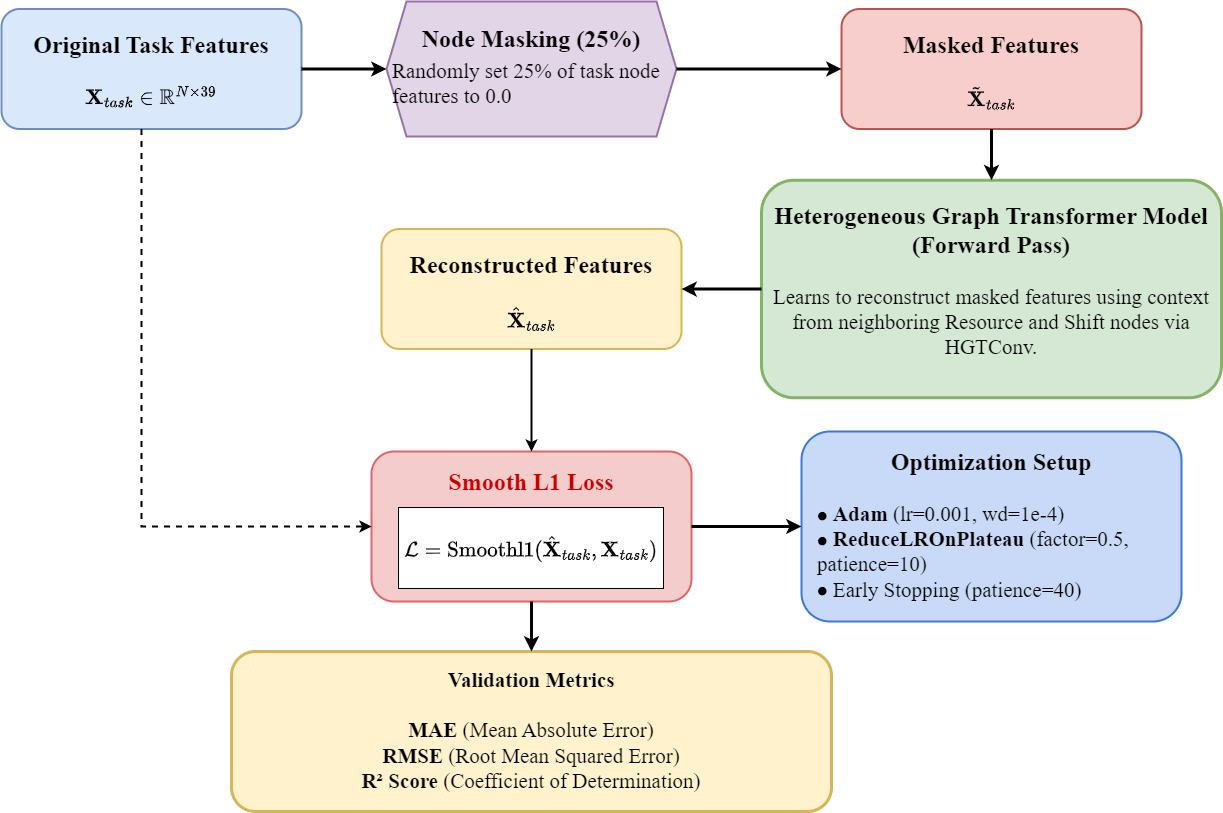

The diagram above was exported from draw.io. Its source (the exported page's mxGraphModel, read from the mxfile embedded in the PNG):
<mxGraphModel dx="1418" dy="820" grid="1" gridSize="10" guides="1" tooltips="1" connect="1" arrows="1" fold="1" page="1" pageScale="1" pageWidth="1300" pageHeight="1400" math="1" shadow="0">
  <root>
    <mxCell id="0" />
    <mxCell id="1" parent="0" />
    <mxCell id="input_data" value="&lt;font style=&quot;font-size: 24px;&quot;&gt;&lt;b style=&quot;&quot;&gt;Original Task Features&lt;/b&gt;&lt;br&gt;&lt;/font&gt;&lt;br&gt;\( \mathbf{X}_{task} \in \mathbb{R}^{N \times 39} \)" style="rounded=1;whiteSpace=wrap;html=1;fillColor=#dae8fc;strokeColor=#6c8ebf;strokeWidth=2;align=center;verticalAlign=top;fontFamily=Times New Roman;spacingTop=15;fontSize=21;" parent="1" vertex="1">
      <mxGeometry x="40" y="37.5" width="300" height="120" as="geometry" />
    </mxCell>
    <mxCell id="masking" value="&lt;font style=&quot;font-size: 24px;&quot;&gt;&lt;b style=&quot;&quot;&gt;Node Masking (25%)&lt;/b&gt;&lt;br&gt;&lt;/font&gt;&lt;div style=&quot;text-align: left; padding: 5px;&quot;&gt;Randomly set 25% of task node features to 0.0&lt;/div&gt;" style="shape=hexagon;perimeter=hexagonPerimeter2;whiteSpace=wrap;html=1;fixedSize=1;fillColor=#e1d5e7;strokeColor=#9673a6;strokeWidth=2;align=center;verticalAlign=middle;fontFamily=Times New Roman;fontSize=21;" parent="1" vertex="1">
      <mxGeometry x="425" y="30" width="290" height="135" as="geometry" />
    </mxCell>
    <mxCell id="arr_mask" style="edgeStyle=orthogonalEdgeStyle;rounded=0;html=1;strokeColor=#000000;strokeWidth=3;endArrow=classic;fontSize=21;fontFamily=Times New Roman;" parent="1" source="input_data" target="masking" edge="1">
      <mxGeometry relative="1" as="geometry" />
    </mxCell>
    <mxCell id="masked_data" value="&lt;font style=&quot;font-size: 24px;&quot;&gt;&lt;b&gt;Masked Features&lt;/b&gt;&lt;br&gt;&lt;/font&gt;&lt;br&gt;\( \tilde{\mathbf{X}}_{task} \)" style="rounded=1;whiteSpace=wrap;html=1;fillColor=#f8cecc;strokeColor=#b85450;strokeWidth=2;align=center;verticalAlign=top;fontFamily=Times New Roman;spacingTop=15;fontSize=21;" parent="1" vertex="1">
      <mxGeometry x="880" y="37.5" width="300" height="120" as="geometry" />
    </mxCell>
    <mxCell id="arr_m_data" style="edgeStyle=orthogonalEdgeStyle;rounded=0;html=1;strokeColor=#000000;strokeWidth=3;endArrow=classic;fontSize=21;fontFamily=Times New Roman;" parent="1" source="masking" target="masked_data" edge="1">
      <mxGeometry relative="1" as="geometry" />
    </mxCell>
    <mxCell id="hgt_forward" value="&lt;font style=&quot;font-size: 24px;&quot;&gt;&lt;b&gt;Heterogeneous Graph Transformer&amp;nbsp;Model (Forward Pass)&lt;/b&gt;&lt;br&gt;&lt;/font&gt;&lt;br&gt;&lt;div style=&quot;text-align: center;&quot;&gt;Learns to reconstruct masked features using context from neighboring Resource and Shift nodes via HGTConv.&lt;/div&gt;" style="rounded=1;whiteSpace=wrap;html=1;fillColor=#d5e8d4;strokeColor=#82b366;strokeWidth=3;align=center;verticalAlign=top;fontFamily=Times New Roman;spacingTop=15;fontSize=21;" parent="1" vertex="1">
      <mxGeometry x="800" y="208.75" width="460" height="217.5" as="geometry" />
    </mxCell>
    <mxCell id="arr_forward" style="rounded=0;html=1;strokeColor=#000000;strokeWidth=3;endArrow=classic;entryX=0.5;entryY=0;entryDx=0;entryDy=0;edgeStyle=orthogonalEdgeStyle;fontSize=21;fontFamily=Times New Roman;" parent="1" source="masked_data" target="hgt_forward" edge="1">
      <mxGeometry relative="1" as="geometry" />
    </mxCell>
    <mxCell id="recon_data" value="&lt;font style=&quot;font-size: 24px;&quot;&gt;&lt;b&gt;Reconstructed Features&lt;/b&gt;&lt;br&gt;&lt;/font&gt;&lt;br&gt;\( \hat{\mathbf{X}}_{task} \)" style="rounded=1;whiteSpace=wrap;html=1;fillColor=#fff2cc;strokeColor=#d6b656;strokeWidth=2;align=center;verticalAlign=top;fontFamily=Times New Roman;spacingTop=15;fontSize=21;" parent="1" vertex="1">
      <mxGeometry x="420" y="257.5" width="300" height="120" as="geometry" />
    </mxCell>
    <mxCell id="arr_recon" style="edgeStyle=orthogonalEdgeStyle;rounded=0;html=1;strokeColor=#000000;strokeWidth=3;endArrow=classic;fontSize=21;fontFamily=Times New Roman;" parent="1" source="hgt_forward" target="recon_data" edge="1">
      <mxGeometry relative="1" as="geometry" />
    </mxCell>
    <mxCell id="loss_box" value="&lt;font style=&quot;font-size: 24px;&quot;&gt;&lt;b style=&quot;color: rgb(204, 0, 0);&quot;&gt;Smooth L1 Loss&lt;/b&gt;&lt;br&gt;&lt;/font&gt;&lt;div style=&quot;background-color: rgb(255, 255, 255); border: 1px solid rgb(0, 0, 0); padding: 5px; margin-top: 10px;&quot;&gt;$$ \mathcal{L} = \text{Smoothl1}(\hat{\mathbf{X}}_{task}, \mathbf{X}_{task}) $$&lt;/div&gt;" style="rounded=1;whiteSpace=wrap;html=1;fillColor=#f4cccc;strokeColor=#e06666;strokeWidth=2;align=center;verticalAlign=top;fontFamily=Times New Roman;spacingTop=10;fontSize=21;" parent="1" vertex="1">
      <mxGeometry x="410" y="480" width="320" height="150" as="geometry" />
    </mxCell>
    <mxCell id="opt_box" value="&lt;font style=&quot;font-size: 24px;&quot;&gt;&lt;b&gt;Optimization Setup&lt;/b&gt;&lt;br&gt;&lt;/font&gt;&lt;br&gt;&lt;div style=&quot;text-align: left; padding-left: 15px;&quot;&gt;\(\bullet\) &lt;b&gt;Adam&lt;/b&gt; (lr=0.001, wd=1e-4)&lt;br&gt;\(\bullet\) &lt;b&gt;ReduceLROnPlateau&lt;/b&gt; (factor=0.5, patience=10)&lt;br&gt;\(\bullet\) Early Stopping (patience=40)&lt;/div&gt;" style="rounded=1;whiteSpace=wrap;html=1;fillColor=#c9daf8;strokeColor=#3b78d8;strokeWidth=2;align=center;verticalAlign=top;fontFamily=Times New Roman;spacingTop=10;fontSize=21;" parent="1" vertex="1">
      <mxGeometry x="840" y="460" width="380" height="190" as="geometry" />
    </mxCell>
    <mxCell id="arr_loss" style="edgeStyle=orthogonalEdgeStyle;rounded=0;html=1;strokeColor=#000000;strokeWidth=2;endArrow=classic;fontSize=21;fontFamily=Times New Roman;" parent="1" source="recon_data" target="loss_box" edge="1">
      <mxGeometry relative="1" as="geometry" />
    </mxCell>
    <mxCell id="arr_org_loss" style="rounded=0;html=1;strokeColor=#000000;strokeWidth=2;endArrow=classic;dashed=1;fontSize=21;fontFamily=Times New Roman;entryX=0;entryY=0.5;entryDx=0;entryDy=0;edgeStyle=orthogonalEdgeStyle;" parent="1" source="input_data" target="loss_box" edge="1">
      <mxGeometry relative="1" as="geometry">
        <Array as="points">
          <mxPoint x="180" y="555" />
        </Array>
      </mxGeometry>
    </mxCell>
    <mxCell id="arr_opt" style="edgeStyle=orthogonalEdgeStyle;rounded=0;html=1;strokeColor=#000000;strokeWidth=3;endArrow=classic;fontSize=21;fontFamily=Times New Roman;" parent="1" source="loss_box" target="opt_box" edge="1">
      <mxGeometry relative="1" as="geometry" />
    </mxCell>
    <mxCell id="metrics_box" value="&lt;b&gt;Validation Metrics&lt;/b&gt;&lt;br&gt;&lt;br&gt;&lt;div style=&quot;text-align: center;&quot;&gt;&lt;b&gt;MAE&lt;/b&gt; (Mean Absolute Error)&lt;br&gt;&lt;b&gt;RMSE&lt;/b&gt; (Root Mean Squared Error)&lt;br&gt;&lt;b&gt;R² Score&lt;/b&gt; (Coefficient of Determination)&lt;/div&gt;" style="rounded=1;whiteSpace=wrap;html=1;fillColor=#fff2cc;strokeColor=#d6b656;strokeWidth=3;align=center;verticalAlign=top;fontFamily=Times New Roman;spacingTop=10;fontSize=21;" parent="1" vertex="1">
      <mxGeometry x="270" y="680" width="600" height="160" as="geometry" />
    </mxCell>
    <mxCell id="arr_metrics" style="edgeStyle=orthogonalEdgeStyle;rounded=0;html=1;strokeColor=#000000;strokeWidth=3;endArrow=classic;fontSize=21;fontFamily=Times New Roman;" parent="1" source="loss_box" target="metrics_box" edge="1">
      <mxGeometry relative="1" as="geometry">
        <Array as="points">
          <mxPoint x="400" y="710" />
          <mxPoint x="590" y="710" />
        </Array>
      </mxGeometry>
    </mxCell>
  </root>
</mxGraphModel>